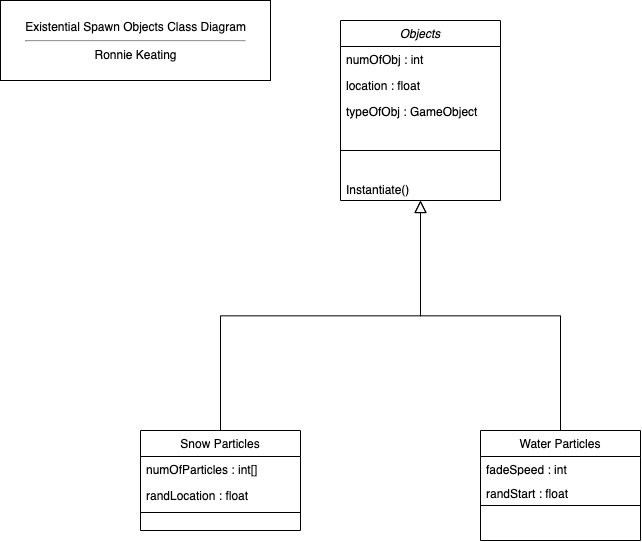

The diagram above was exported from draw.io. Its source (the exported page's mxGraphModel, read from the mxfile embedded in the PNG):
<mxGraphModel dx="1057" dy="848" grid="1" gridSize="10" guides="1" tooltips="1" connect="1" arrows="1" fold="1" page="1" pageScale="1" pageWidth="827" pageHeight="1169" math="0" shadow="0">
  <root>
    <mxCell id="WIyWlLk6GJQsqaUBKTNV-0" />
    <mxCell id="WIyWlLk6GJQsqaUBKTNV-1" parent="WIyWlLk6GJQsqaUBKTNV-0" />
    <mxCell id="zkfFHV4jXpPFQw0GAbJ--0" value="Objects" style="swimlane;fontStyle=2;align=center;verticalAlign=top;childLayout=stackLayout;horizontal=1;startSize=26;horizontalStack=0;resizeParent=1;resizeLast=0;collapsible=1;marginBottom=0;rounded=0;shadow=0;strokeWidth=1;" parent="WIyWlLk6GJQsqaUBKTNV-1" vertex="1">
      <mxGeometry x="360" y="60" width="160" height="180" as="geometry">
        <mxRectangle x="230" y="140" width="160" height="26" as="alternateBounds" />
      </mxGeometry>
    </mxCell>
    <mxCell id="zkfFHV4jXpPFQw0GAbJ--1" value="numOfObj : int" style="text;align=left;verticalAlign=top;spacingLeft=4;spacingRight=4;overflow=hidden;rotatable=0;points=[[0,0.5],[1,0.5]];portConstraint=eastwest;" parent="zkfFHV4jXpPFQw0GAbJ--0" vertex="1">
      <mxGeometry y="26" width="160" height="26" as="geometry" />
    </mxCell>
    <mxCell id="zkfFHV4jXpPFQw0GAbJ--2" value="location : float" style="text;align=left;verticalAlign=top;spacingLeft=4;spacingRight=4;overflow=hidden;rotatable=0;points=[[0,0.5],[1,0.5]];portConstraint=eastwest;rounded=0;shadow=0;html=0;" parent="zkfFHV4jXpPFQw0GAbJ--0" vertex="1">
      <mxGeometry y="52" width="160" height="26" as="geometry" />
    </mxCell>
    <mxCell id="B3ukmqBpDntT-ljoKMY0-0" value="typeOfObj : GameObject" style="text;align=left;verticalAlign=top;spacingLeft=4;spacingRight=4;overflow=hidden;rotatable=0;points=[[0,0.5],[1,0.5]];portConstraint=eastwest;rounded=0;shadow=0;html=0;" vertex="1" parent="zkfFHV4jXpPFQw0GAbJ--0">
      <mxGeometry y="78" width="160" height="26" as="geometry" />
    </mxCell>
    <mxCell id="zkfFHV4jXpPFQw0GAbJ--4" value="" style="line;html=1;strokeWidth=1;align=left;verticalAlign=middle;spacingTop=-1;spacingLeft=3;spacingRight=3;rotatable=0;labelPosition=right;points=[];portConstraint=eastwest;" parent="zkfFHV4jXpPFQw0GAbJ--0" vertex="1">
      <mxGeometry y="104" width="160" height="52" as="geometry" />
    </mxCell>
    <mxCell id="zkfFHV4jXpPFQw0GAbJ--5" value="Instantiate()" style="text;align=left;verticalAlign=top;spacingLeft=4;spacingRight=4;overflow=hidden;rotatable=0;points=[[0,0.5],[1,0.5]];portConstraint=eastwest;" parent="zkfFHV4jXpPFQw0GAbJ--0" vertex="1">
      <mxGeometry y="156" width="160" height="24" as="geometry" />
    </mxCell>
    <mxCell id="zkfFHV4jXpPFQw0GAbJ--6" value="Snow Particles" style="swimlane;fontStyle=0;align=center;verticalAlign=top;childLayout=stackLayout;horizontal=1;startSize=26;horizontalStack=0;resizeParent=1;resizeLast=0;collapsible=1;marginBottom=0;rounded=0;shadow=0;strokeWidth=1;" parent="WIyWlLk6GJQsqaUBKTNV-1" vertex="1">
      <mxGeometry x="160" y="470" width="160" height="100" as="geometry">
        <mxRectangle x="130" y="380" width="160" height="26" as="alternateBounds" />
      </mxGeometry>
    </mxCell>
    <mxCell id="zkfFHV4jXpPFQw0GAbJ--7" value="numOfParticles : int[]" style="text;align=left;verticalAlign=top;spacingLeft=4;spacingRight=4;overflow=hidden;rotatable=0;points=[[0,0.5],[1,0.5]];portConstraint=eastwest;" parent="zkfFHV4jXpPFQw0GAbJ--6" vertex="1">
      <mxGeometry y="26" width="160" height="26" as="geometry" />
    </mxCell>
    <mxCell id="zkfFHV4jXpPFQw0GAbJ--8" value="randLocation : float" style="text;align=left;verticalAlign=top;spacingLeft=4;spacingRight=4;overflow=hidden;rotatable=0;points=[[0,0.5],[1,0.5]];portConstraint=eastwest;rounded=0;shadow=0;html=0;" parent="zkfFHV4jXpPFQw0GAbJ--6" vertex="1">
      <mxGeometry y="52" width="160" height="26" as="geometry" />
    </mxCell>
    <mxCell id="zkfFHV4jXpPFQw0GAbJ--9" value="" style="line;html=1;strokeWidth=1;align=left;verticalAlign=middle;spacingTop=-1;spacingLeft=3;spacingRight=3;rotatable=0;labelPosition=right;points=[];portConstraint=eastwest;" parent="zkfFHV4jXpPFQw0GAbJ--6" vertex="1">
      <mxGeometry y="78" width="160" height="8" as="geometry" />
    </mxCell>
    <mxCell id="zkfFHV4jXpPFQw0GAbJ--12" value="" style="endArrow=block;endSize=10;endFill=0;shadow=0;strokeWidth=1;rounded=0;edgeStyle=elbowEdgeStyle;elbow=vertical;" parent="WIyWlLk6GJQsqaUBKTNV-1" source="zkfFHV4jXpPFQw0GAbJ--6" target="zkfFHV4jXpPFQw0GAbJ--0" edge="1">
      <mxGeometry width="160" relative="1" as="geometry">
        <mxPoint x="200" y="203" as="sourcePoint" />
        <mxPoint x="200" y="203" as="targetPoint" />
      </mxGeometry>
    </mxCell>
    <mxCell id="zkfFHV4jXpPFQw0GAbJ--13" value="Water Particles" style="swimlane;fontStyle=0;align=center;verticalAlign=top;childLayout=stackLayout;horizontal=1;startSize=26;horizontalStack=0;resizeParent=1;resizeLast=0;collapsible=1;marginBottom=0;rounded=0;shadow=0;strokeWidth=1;" parent="WIyWlLk6GJQsqaUBKTNV-1" vertex="1">
      <mxGeometry x="500" y="470" width="160" height="110" as="geometry">
        <mxRectangle x="340" y="380" width="170" height="26" as="alternateBounds" />
      </mxGeometry>
    </mxCell>
    <mxCell id="zkfFHV4jXpPFQw0GAbJ--14" value="fadeSpeed : int" style="text;align=left;verticalAlign=top;spacingLeft=4;spacingRight=4;overflow=hidden;rotatable=0;points=[[0,0.5],[1,0.5]];portConstraint=eastwest;" parent="zkfFHV4jXpPFQw0GAbJ--13" vertex="1">
      <mxGeometry y="26" width="160" height="14" as="geometry" />
    </mxCell>
    <mxCell id="zkfFHV4jXpPFQw0GAbJ--15" value="" style="line;html=1;strokeWidth=1;align=left;verticalAlign=middle;spacingTop=-1;spacingLeft=3;spacingRight=3;rotatable=0;labelPosition=right;points=[];portConstraint=eastwest;" parent="zkfFHV4jXpPFQw0GAbJ--13" vertex="1">
      <mxGeometry y="40" width="160" height="70" as="geometry" />
    </mxCell>
    <mxCell id="zkfFHV4jXpPFQw0GAbJ--16" value="" style="endArrow=block;endSize=10;endFill=0;shadow=0;strokeWidth=1;rounded=0;edgeStyle=elbowEdgeStyle;elbow=vertical;" parent="WIyWlLk6GJQsqaUBKTNV-1" source="zkfFHV4jXpPFQw0GAbJ--13" target="zkfFHV4jXpPFQw0GAbJ--0" edge="1">
      <mxGeometry width="160" relative="1" as="geometry">
        <mxPoint x="210" y="373" as="sourcePoint" />
        <mxPoint x="310" y="271" as="targetPoint" />
      </mxGeometry>
    </mxCell>
    <mxCell id="B3ukmqBpDntT-ljoKMY0-1" value="randStart : float" style="text;align=left;verticalAlign=top;spacingLeft=4;spacingRight=4;overflow=hidden;rotatable=0;points=[[0,0.5],[1,0.5]];portConstraint=eastwest;rounded=0;shadow=0;html=0;" vertex="1" parent="WIyWlLk6GJQsqaUBKTNV-1">
      <mxGeometry x="500" y="520" width="160" height="26" as="geometry" />
    </mxCell>
    <mxCell id="B3ukmqBpDntT-ljoKMY0-2" value="Existential Spawn Objects Class Diagram&lt;br&gt;&lt;hr&gt;Ronnie Keating" style="html=1;align=center;" vertex="1" parent="WIyWlLk6GJQsqaUBKTNV-1">
      <mxGeometry x="20" y="40" width="270" height="80" as="geometry" />
    </mxCell>
  </root>
</mxGraphModel>